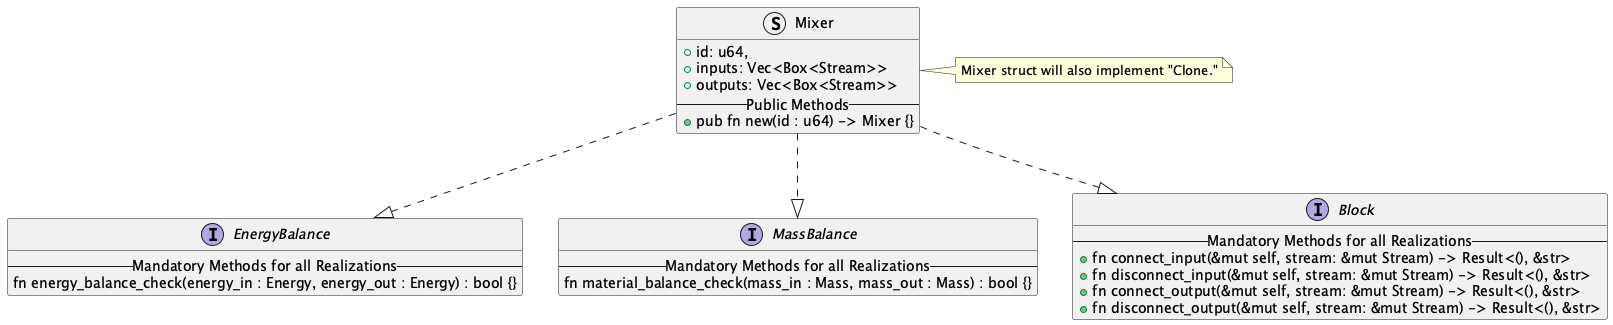

The diagram above was rendered by PlantUML. Its source (embedded in the PNG):
@startuml Blocks_Module_Class_Diagram

Interface EnergyBalance {
    --Mandatory Methods for all Realizations--
    fn energy_balance_check(energy_in : Energy, energy_out : Energy) : bool {} 
}

Interface MassBalance {
    --Mandatory Methods for all Realizations--
    fn material_balance_check(mass_in : Mass, mass_out : Mass) : bool {}  
}

Interface Block {
    --Mandatory Methods for all Realizations--
    + fn connect_input(&mut self, stream: &mut Stream) -> Result<(), &str>
    + fn disconnect_input(&mut self, stream: &mut Stream) -> Result<(), &str>
    + fn connect_output(&mut self, stream: &mut Stream) -> Result<(), &str>
    + fn disconnect_output(&mut self, stream: &mut Stream) -> Result<(), &str>
}


Struct Mixer {
  + id: u64,
  + inputs: Vec<Box<Stream>>
  + outputs: Vec<Box<Stream>>
  --Public Methods--
  + pub fn new(id : u64) -> Mixer {}
}

Mixer ..|> EnergyBalance
Mixer ..|> MassBalance
Mixer ..|> Block

note right of Mixer
  Mixer struct will also implement "Clone."
end note

@enduml